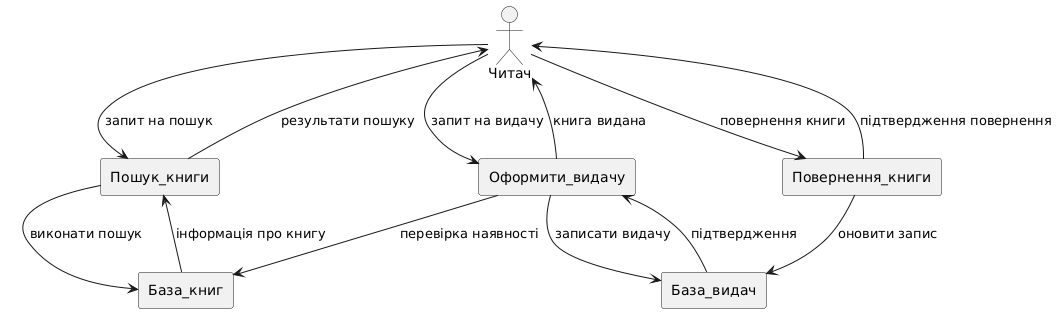

The diagram above was rendered by PlantUML. Its source (embedded in the PNG):
@startuml
!define RECTANGLE(x) rectangle x << (D,lightblue) >>
!define PROCESS(x) rectangle x << (P,lightgreen) >>
!define EXTERNAL(x) actor x

' Зовнішня сутність
EXTERNAL(Читач)

' Процеси
PROCESS(Пошук_книги)
PROCESS(Оформити_видачу)
PROCESS(Повернення_книги)

' Сховища даних
RECTANGLE(База_книг)
RECTANGLE(База_видач)

' Потоки даних
Читач --> Пошук_книги : запит на пошук
Пошук_книги --> База_книг : виконати пошук
База_книг --> Пошук_книги : інформація про книгу
Пошук_книги --> Читач : результати пошуку

Читач --> Оформити_видачу : запит на видачу
Оформити_видачу --> База_книг : перевірка наявності
Оформити_видачу --> База_видач : записати видачу
База_видач --> Оформити_видачу : підтвердження
Оформити_видачу --> Читач : книга видана

Читач --> Повернення_книги : повернення книги
Повернення_книги --> База_видач : оновити запис
Повернення_книги --> Читач : підтвердження повернення
@enduml